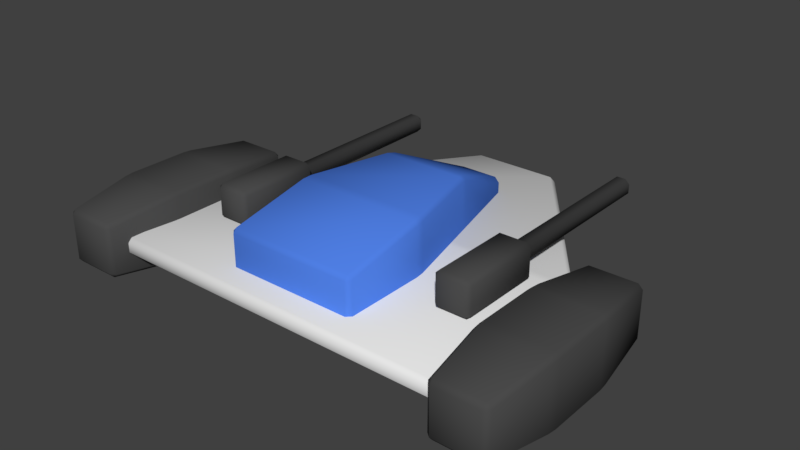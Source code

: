 # Source: spaceship.blend  (saved by Blender 2.78.0; exported with 4.5.12 LTS)
import bpy
from mathutils import Matrix  # noqa: F401  (used for matrix-valued properties, if any)

bpy.ops.wm.read_factory_settings(use_empty=True)
scene = bpy.context.scene
scene.name = 'Scene'

# ---- collections
col_collection_1 = bpy.data.collections.new('Collection 1'); scene.collection.children.link(col_collection_1)

# ---- materials (node trees are filled in below, after node groups)
mat_body = bpy.data.materials.new('Body')
mat_body.alpha_threshold = 0.0
mat_body.use_transparent_shadow = False
mat_body.roughness = 0.5
mat_body.specular_intensity = 0.2
mat_black = bpy.data.materials.new('Black')
mat_black.alpha_threshold = 0.0
mat_black.use_transparent_shadow = False
mat_black.diffuse_color = (0.06998, 0.06998, 0.06998, 1.0)
mat_black.roughness = 0.5
mat_black.specular_intensity = 0.2
mat_blue = bpy.data.materials.new('Blue')
mat_blue.alpha_threshold = 0.0
mat_blue.use_transparent_shadow = False
mat_blue.diffuse_color = (0.08098, 0.2176, 0.8, 1.0)
mat_blue.roughness = 0.5
mat_blue.specular_intensity = 0.2

# ---- material node trees

# ---- world
world_world = bpy.data.worlds.new('World'); scene.world = world_world
world_world.color = (0.05088, 0.05088, 0.05088)
world_world.use_sun_shadow = False
world_world.sun_shadow_jitter_overblur = 0.0
world_world.cycles.sampling_method = 'MANUAL'

# ---- meshes
me_cube_001 = bpy.data.meshes.new('Cube.001')
me_cube_001.from_pydata([(-1.0, 0.1, -0.15), (-1.0, 0.1, 0.15), (-1.0, -1.1, -0.15), (-1.0, -1.1, 0.15), (-1.3, 0.1, -0.15), (-1.3, 0.1, 0.15), (-1.3, -1.1, -0.15), (-1.3, -1.1, 0.15), (1.3, -1.1, 0.15), (1.3, -1.1, -0.15), (1.3, 0.1, 0.15), (1.3, 0.1, -0.15), (1.0, -1.1, 0.15), (1.0, -1.1, -0.15), (1.0, 0.1, 0.15), (1.0, 0.1, -0.15), (-0.95, -0.3, 0.2), (-0.95, -0.7, 0.2), (-0.95, -0.3, -0.2), (-0.95, -0.7, -0.2), (-1.35, -0.3, 0.2), (-1.35, -0.7, 0.2), (-1.35, -0.3, -0.2), (-1.35, -0.7, -0.2), (0.95, -0.3, 0.2), (0.95, -0.7, 0.2), (0.95, -0.3, -0.2), (0.95, -0.7, -0.2), (1.35, -0.3, 0.2), (1.35, -0.7, 0.2), (1.35, -0.3, -0.2), (1.35, -0.7, -0.2), (-0.8, -0.05, 0.05), (-0.8, -0.05, 0.25), (-0.8, -0.55, 0.05), (-0.6, -0.05, 0.25), (-0.6, -0.05, 0.05), (-0.6, -0.55, 0.05), (-0.6, -0.55, 0.25), (-0.8, -0.55, 0.25), (-0.65, -0.05, 0.1), (-0.75, -0.05, 0.1), (-0.65, -0.05, 0.2), (-0.75, -0.05, 0.2), (-0.65, 0.95, 0.1), (-0.75, 0.95, 0.1), (-0.65, 0.95, 0.2), (-0.75, 0.95, 0.2), (0.8, -0.05, 0.05), (0.8, -0.05, 0.25), (0.8, -0.55, 0.05), (0.6, -0.05, 0.25), (0.6, -0.05, 0.05), (0.6, -0.55, 0.05), (0.6, -0.55, 0.25), (0.8, -0.55, 0.25), (0.65, -0.05, 0.1), (0.75, -0.05, 0.1), (0.65, -0.05, 0.2), (0.75, -0.05, 0.2), (0.65, 0.95, 0.1), (0.75, 0.95, 0.1), (0.65, 0.95, 0.2), (0.75, 0.95, 0.2), (-0.375, -0.35, -0.15), (-0.375, -0.35, 0.35), (-0.25, 0.15, -0.15), (-0.25, 0.15, 0.35), (0.375, -0.35, -0.15), (0.375, -0.35, 0.35), (0.25, 0.15, -0.15), (0.25, 0.15, 0.35), (-0.125, 0.65, 0.125), (-0.125, 0.65, -0.125), (0.125, 0.65, -0.125), (0.125, 0.65, 0.125), (-0.375, -0.85, -0.15), (-0.375, -0.85, 0.25), (0.375, -0.85, 0.25), (0.375, -0.85, -0.15), (-1.0, 0.0, -0.05), (-1.0, 0.0, 0.05), (-0.25, 1.0, -0.05), (-0.25, 1.0, 0.05), (1.0, 0.0, -0.05), (1.0, 0.0, 0.05), (0.25, 1.0, -0.05), (0.25, 1.0, 0.05), (-1.0, -1.0, -0.05), (-1.0, -1.0, 0.05), (1.0, -1.0, 0.05), (1.0, -1.0, -0.05)], [], [(17, 3, 2, 19), (21, 23, 6, 7), (16, 1, 5, 20), (1, 0, 4, 5), (19, 2, 6, 23), (2, 3, 7, 6), (27, 31, 9, 13), (25, 27, 13, 12), (24, 28, 10, 14), (13, 9, 8, 12), (14, 10, 11, 15), (29, 8, 9, 31), (0, 18, 22, 4), (18, 19, 23, 22), (3, 17, 21, 7), (17, 16, 20, 21), (5, 4, 22, 20), (20, 22, 23, 21), (1, 16, 18, 0), (16, 17, 19, 18), (15, 11, 30, 26), (26, 30, 31, 27), (12, 8, 29, 25), (25, 29, 28, 24), (10, 28, 30, 11), (28, 29, 31, 30), (14, 15, 26, 24), (24, 26, 27, 25), (36, 37, 34, 32), (35, 33, 39, 38), (34, 37, 38, 39), (37, 36, 35, 38), (32, 34, 39, 33), (33, 35, 42, 43), (42, 40, 44, 46), (35, 36, 40, 42), (36, 32, 41, 40), (32, 33, 43, 41), (44, 45, 47, 46), (40, 41, 45, 44), (41, 43, 47, 45), (43, 42, 46, 47), (52, 48, 50, 53), (51, 54, 55, 49), (50, 55, 54, 53), (53, 54, 51, 52), (48, 49, 55, 50), (49, 59, 58, 51), (58, 62, 60, 56), (51, 58, 56, 52), (52, 56, 57, 48), (48, 57, 59, 49), (60, 62, 63, 61), (56, 60, 61, 57), (57, 61, 63, 59), (59, 63, 62, 58), (64, 65, 67, 66), (67, 71, 75, 72), (70, 71, 69, 68), (69, 65, 77, 78), (66, 70, 68, 64), (71, 67, 65, 69), (73, 72, 75, 74), (66, 67, 72, 73), (71, 70, 74, 75), (70, 66, 73, 74), (79, 78, 77, 76), (68, 69, 78, 79), (65, 64, 76, 77), (64, 68, 79, 76), (80, 81, 83, 82), (82, 83, 87, 86), (86, 87, 85, 84), (85, 81, 89, 90), (82, 86, 84, 80), (87, 83, 81, 85), (91, 90, 89, 88), (84, 85, 90, 91), (81, 80, 88, 89), (80, 84, 91, 88)])
me_cube_001.polygons.foreach_set('use_smooth', [True] * 80)
me_cube_001.polygons.foreach_set('material_index', [1, 1, 1, 1, 1, 1, 1, 1, 1, 1, 1, 1, 1, 1, 1, 1, 1, 1, 1, 1, 1, 1, 1, 1, 1, 1, 1, 1, 1, 1, 1, 1, 1, 1, 1, 1, 1, 1, 1, 1, 1, 1, 1, 1, 1, 1, 1, 1, 1, 1, 1, 1, 1, 1, 1, 1, 2, 2, 2, 2, 2, 2, 2, 2, 2, 2, 2, 2, 2, 2, 0, 0, 0, 0, 0, 0, 0, 0, 0, 0])
me_cube_001.materials.append(mat_body)
me_cube_001.materials.append(mat_black)
me_cube_001.materials.append(mat_blue)
me_cube_001.use_remesh_preserve_volume = False
me_cube_001.use_remesh_preserve_attributes = False
me_cube_001.use_mirror_vertex_groups = False
me_cube_001.update()

# ---- objects
ob_spaceship = bpy.data.objects.new('Spaceship', me_cube_001)

# ---- transforms, parenting, visibility, modifiers, constraints
ob_spaceship.location = (0.0, 0.0, 0.0)
ob_spaceship.lineart.crease_threshold = 0.0
_m = ob_spaceship.modifiers.new('Bevel', 'BEVEL')
_m.width = 0.025
_m.width_pct = 0.025
_m.limit_method = 'NONE'
_m.spread = 0.0

# ---- collection membership
col_collection_1.objects.link(ob_spaceship)

# ---- scene / render settings (as saved in the file)
scene.frame_start = 1; scene.frame_end = 250; scene.frame_set(1)
scene.render.engine = 'BLENDER_EEVEE_NEXT'
scene.render.resolution_percentage = 50
scene.render.dither_intensity = 0.0
scene.cycles.use_denoising = False
scene.cycles.samples = 128
scene.cycles.sampling_pattern = 'TABULATED_SOBOL'
scene.cycles.light_sampling_threshold = 0.0
scene.cycles.use_adaptive_sampling = False
scene.cycles.use_light_tree = False
scene.cycles.blur_glossy = 0.0
scene.cycles.sample_clamp_indirect = 0.0
scene.view_settings.view_transform = 'Standard'
bpy.context.view_layer.update()

# ---- added for rendering (the .blend has no active camera and no usable light): camera, sun
cam_auto = bpy.data.cameras.new('AutoCamera')
cam_auto.lens = 50.0
cam_auto.sensor_width = 36.0
cam_auto.clip_end = 1000.0
ob_auto_camera = bpy.data.objects.new('AutoCamera', cam_auto)
scene.collection.objects.link(ob_auto_camera)
ob_auto_camera.location = (3.20541, -3.89649, 2.63932)
ob_auto_camera.rotation_euler = (1.09748, -7.21219e-08, 0.694738)
scene.camera = ob_auto_camera
light_auto_sun = bpy.data.lights.new('AutoSun', 'SUN')
light_auto_sun.energy = 3.0
light_auto_sun.angle = 0.0523599
ob_auto_sun = bpy.data.objects.new('AutoSun', light_auto_sun)
scene.collection.objects.link(ob_auto_sun)
ob_auto_sun.rotation_euler = (0.872665, 0.174533, 0.523599)
bpy.context.view_layer.update()
